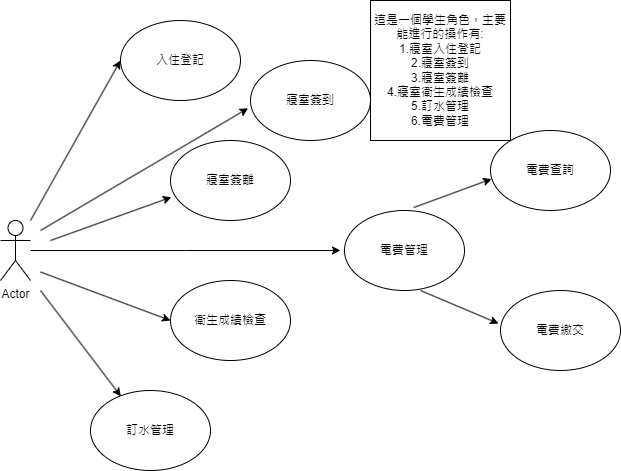

The diagram above was exported from draw.io. Its source (the exported page's mxGraphModel, read from the mxfile embedded in the PNG):
<mxGraphModel dx="347" dy="441" grid="1" gridSize="10" guides="1" tooltips="1" connect="1" arrows="1" fold="1" page="1" pageScale="1" pageWidth="827" pageHeight="1169" math="0" shadow="0">
  <root>
    <mxCell id="WIyWlLk6GJQsqaUBKTNV-0" />
    <mxCell id="WIyWlLk6GJQsqaUBKTNV-1" parent="WIyWlLk6GJQsqaUBKTNV-0" />
    <mxCell id="q68nCGGydoX_3qnlbrFk-0" value="Actor" style="shape=umlActor;verticalLabelPosition=bottom;verticalAlign=top;html=1;outlineConnect=0;" parent="WIyWlLk6GJQsqaUBKTNV-1" vertex="1">
      <mxGeometry x="70" y="220" width="30" height="60" as="geometry" />
    </mxCell>
    <mxCell id="q68nCGGydoX_3qnlbrFk-1" value="寢室簽到" style="ellipse;whiteSpace=wrap;html=1;" parent="WIyWlLk6GJQsqaUBKTNV-1" vertex="1">
      <mxGeometry x="320" y="60" width="120" height="80" as="geometry" />
    </mxCell>
    <mxCell id="q68nCGGydoX_3qnlbrFk-2" value="寢室簽離" style="ellipse;whiteSpace=wrap;html=1;" parent="WIyWlLk6GJQsqaUBKTNV-1" vertex="1">
      <mxGeometry x="240" y="140" width="120" height="80" as="geometry" />
    </mxCell>
    <mxCell id="q68nCGGydoX_3qnlbrFk-3" value="電費查詢" style="ellipse;whiteSpace=wrap;html=1;" parent="WIyWlLk6GJQsqaUBKTNV-1" vertex="1">
      <mxGeometry x="560" y="130" width="120" height="80" as="geometry" />
    </mxCell>
    <mxCell id="q68nCGGydoX_3qnlbrFk-4" value="電費繳交" style="ellipse;whiteSpace=wrap;html=1;" parent="WIyWlLk6GJQsqaUBKTNV-1" vertex="1">
      <mxGeometry x="570" y="290" width="120" height="80" as="geometry" />
    </mxCell>
    <mxCell id="q68nCGGydoX_3qnlbrFk-5" value="電費管理" style="ellipse;whiteSpace=wrap;html=1;" parent="WIyWlLk6GJQsqaUBKTNV-1" vertex="1">
      <mxGeometry x="414" y="210" width="120" height="80" as="geometry" />
    </mxCell>
    <mxCell id="q68nCGGydoX_3qnlbrFk-6" value="訂水管理" style="ellipse;whiteSpace=wrap;html=1;" parent="WIyWlLk6GJQsqaUBKTNV-1" vertex="1">
      <mxGeometry x="160" y="390" width="120" height="80" as="geometry" />
    </mxCell>
    <mxCell id="q68nCGGydoX_3qnlbrFk-7" value="衛生成績檢查" style="ellipse;whiteSpace=wrap;html=1;" parent="WIyWlLk6GJQsqaUBKTNV-1" vertex="1">
      <mxGeometry x="240" y="280" width="120" height="80" as="geometry" />
    </mxCell>
    <mxCell id="q68nCGGydoX_3qnlbrFk-8" value="入住登記" style="ellipse;whiteSpace=wrap;html=1;" parent="WIyWlLk6GJQsqaUBKTNV-1" vertex="1">
      <mxGeometry x="190" y="20" width="120" height="80" as="geometry" />
    </mxCell>
    <mxCell id="q68nCGGydoX_3qnlbrFk-10" style="edgeStyle=orthogonalEdgeStyle;rounded=0;orthogonalLoop=1;jettySize=auto;html=1;" parent="WIyWlLk6GJQsqaUBKTNV-1" source="q68nCGGydoX_3qnlbrFk-0" edge="1">
      <mxGeometry relative="1" as="geometry">
        <mxPoint x="410" y="250" as="targetPoint" />
      </mxGeometry>
    </mxCell>
    <mxCell id="q68nCGGydoX_3qnlbrFk-11" value="" style="endArrow=classic;html=1;rounded=0;entryX=0;entryY=0.5;entryDx=0;entryDy=0;" parent="WIyWlLk6GJQsqaUBKTNV-1" target="q68nCGGydoX_3qnlbrFk-8" edge="1">
      <mxGeometry width="50" height="50" relative="1" as="geometry">
        <mxPoint x="100" y="220" as="sourcePoint" />
        <mxPoint x="110" y="170" as="targetPoint" />
      </mxGeometry>
    </mxCell>
    <mxCell id="q68nCGGydoX_3qnlbrFk-12" value="" style="endArrow=classic;html=1;rounded=0;entryX=-0.02;entryY=0.597;entryDx=0;entryDy=0;entryPerimeter=0;" parent="WIyWlLk6GJQsqaUBKTNV-1" target="q68nCGGydoX_3qnlbrFk-1" edge="1">
      <mxGeometry width="50" height="50" relative="1" as="geometry">
        <mxPoint x="110" y="230" as="sourcePoint" />
        <mxPoint x="200" y="70" as="targetPoint" />
      </mxGeometry>
    </mxCell>
    <mxCell id="q68nCGGydoX_3qnlbrFk-13" value="" style="endArrow=classic;html=1;rounded=0;entryX=0.007;entryY=0.708;entryDx=0;entryDy=0;entryPerimeter=0;" parent="WIyWlLk6GJQsqaUBKTNV-1" target="q68nCGGydoX_3qnlbrFk-2" edge="1">
      <mxGeometry width="50" height="50" relative="1" as="geometry">
        <mxPoint x="120" y="240" as="sourcePoint" />
        <mxPoint x="328" y="118" as="targetPoint" />
      </mxGeometry>
    </mxCell>
    <mxCell id="q68nCGGydoX_3qnlbrFk-14" value="" style="endArrow=classic;html=1;rounded=0;entryX=0;entryY=0.5;entryDx=0;entryDy=0;" parent="WIyWlLk6GJQsqaUBKTNV-1" target="q68nCGGydoX_3qnlbrFk-7" edge="1">
      <mxGeometry width="50" height="50" relative="1" as="geometry">
        <mxPoint x="110" y="271.5" as="sourcePoint" />
        <mxPoint x="231" y="228.5" as="targetPoint" />
      </mxGeometry>
    </mxCell>
    <mxCell id="q68nCGGydoX_3qnlbrFk-15" value="" style="endArrow=classic;html=1;rounded=0;entryX=0.253;entryY=0.072;entryDx=0;entryDy=0;entryPerimeter=0;" parent="WIyWlLk6GJQsqaUBKTNV-1" target="q68nCGGydoX_3qnlbrFk-6" edge="1">
      <mxGeometry width="50" height="50" relative="1" as="geometry">
        <mxPoint x="110" y="290" as="sourcePoint" />
        <mxPoint x="250" y="330" as="targetPoint" />
      </mxGeometry>
    </mxCell>
    <mxCell id="q68nCGGydoX_3qnlbrFk-17" value="" style="endArrow=classic;html=1;rounded=0;entryX=0.007;entryY=0.708;entryDx=0;entryDy=0;entryPerimeter=0;exitX=0.577;exitY=-0.037;exitDx=0;exitDy=0;exitPerimeter=0;" parent="WIyWlLk6GJQsqaUBKTNV-1" source="q68nCGGydoX_3qnlbrFk-5" edge="1">
      <mxGeometry width="50" height="50" relative="1" as="geometry">
        <mxPoint x="440" y="221.5" as="sourcePoint" />
        <mxPoint x="561" y="178.5" as="targetPoint" />
      </mxGeometry>
    </mxCell>
    <mxCell id="q68nCGGydoX_3qnlbrFk-19" value="" style="endArrow=classic;html=1;rounded=0;exitX=0.577;exitY=-0.037;exitDx=0;exitDy=0;exitPerimeter=0;" parent="WIyWlLk6GJQsqaUBKTNV-1" edge="1">
      <mxGeometry width="50" height="50" relative="1" as="geometry">
        <mxPoint x="490" y="290" as="sourcePoint" />
        <mxPoint x="568" y="323" as="targetPoint" />
      </mxGeometry>
    </mxCell>
    <mxCell id="q68nCGGydoX_3qnlbrFk-20" value="這是一個學生角色，主要能進行的操作有:&lt;br&gt;1.寢室入住登記&lt;br&gt;2.寢室簽到&lt;br&gt;3.寢室簽離&lt;br&gt;4.寢室衛生成績檢查&lt;br&gt;5.訂水管理&lt;br&gt;6.電費管理" style="whiteSpace=wrap;html=1;aspect=fixed;" parent="WIyWlLk6GJQsqaUBKTNV-1" vertex="1">
      <mxGeometry x="440" width="140" height="140" as="geometry" />
    </mxCell>
  </root>
</mxGraphModel>